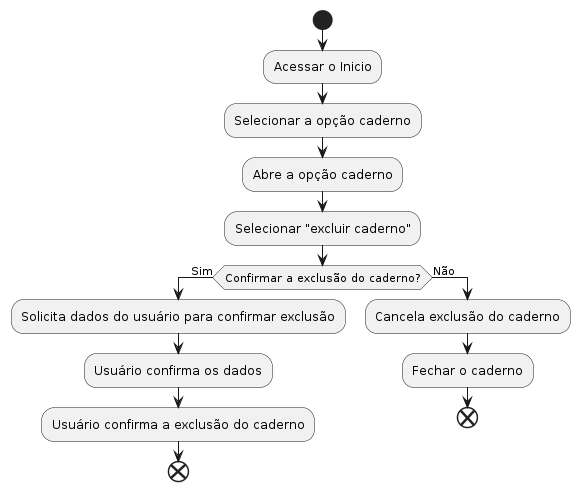

The diagram above was rendered by PlantUML. Its source (embedded in the PNG):
@startuml
start
:Acessar o Inicio;
:Selecionar a opção caderno;
:Abre a opção caderno;
:Selecionar "excluir caderno";
if (Confirmar a exclusão do caderno?) then (Sim)
:Solicita dados do usuário para confirmar exclusão;
:Usuário confirma os dados;
:Usuário confirma a exclusão do caderno;
end
else (Não)
:Cancela exclusão do caderno;
:Fechar o caderno;
end
@enduml